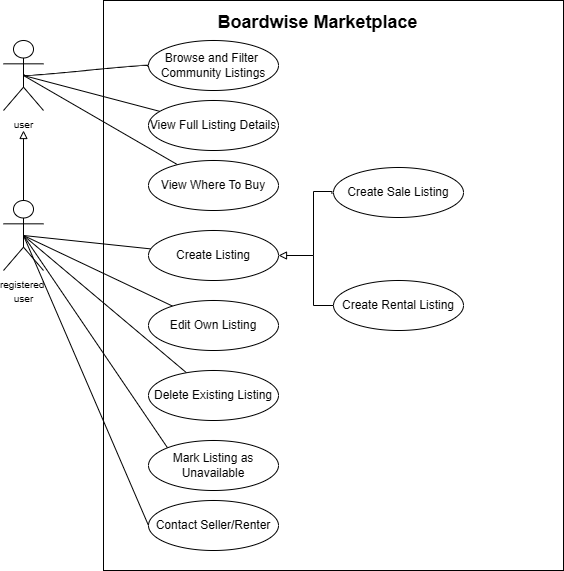

The diagram above was exported from draw.io. Its source (the exported page's mxGraphModel, read from the mxfile embedded in the PNG):
<mxGraphModel dx="1653" dy="1912" grid="1" gridSize="10" guides="1" tooltips="1" connect="1" arrows="1" fold="1" page="1" pageScale="1" pageWidth="827" pageHeight="1169" math="0" shadow="0">
  <root>
    <mxCell id="0" />
    <mxCell id="1" parent="0" />
    <mxCell id="nf4KfcJvB0oO21RyoVUH-2" parent="1" style="shape=umlActor;verticalLabelPosition=bottom;verticalAlign=top;html=1;outlineConnect=0;" value="&lt;font style=&quot;font-size: 10px;&quot;&gt;user&lt;/font&gt;" vertex="1">
      <mxGeometry height="70" width="40" x="100" y="-100" as="geometry" />
    </mxCell>
    <mxCell id="nf4KfcJvB0oO21RyoVUH-3" parent="1" style="whiteSpace=wrap;html=1;" value="" vertex="1">
      <mxGeometry height="570" width="460" x="200" y="-140" as="geometry" />
    </mxCell>
    <mxCell id="nf4KfcJvB0oO21RyoVUH-38" edge="1" parent="1" source="nf4KfcJvB0oO21RyoVUH-4" style="edgeStyle=entityRelationEdgeStyle;rounded=0;orthogonalLoop=1;jettySize=auto;html=1;startArrow=none;endArrow=none;segment=10;curved=1;sourcePerimeterSpacing=0;targetPerimeterSpacing=0;entryX=0.5;entryY=0.5;entryDx=0;entryDy=0;entryPerimeter=0;exitX=0;exitY=0.5;exitDx=0;exitDy=0;" target="nf4KfcJvB0oO21RyoVUH-2">
      <mxGeometry relative="1" as="geometry">
        <mxPoint x="235" y="-65.29" as="sourcePoint" />
        <mxPoint x="130" y="-65.29" as="targetPoint" />
      </mxGeometry>
    </mxCell>
    <mxCell id="nf4KfcJvB0oO21RyoVUH-4" parent="1" style="ellipse;whiteSpace=wrap;html=1;align=center;newEdgeStyle={&quot;edgeStyle&quot;:&quot;entityRelationEdgeStyle&quot;,&quot;startArrow&quot;:&quot;none&quot;,&quot;endArrow&quot;:&quot;none&quot;,&quot;segment&quot;:10,&quot;curved&quot;:1,&quot;sourcePerimeterSpacing&quot;:0,&quot;targetPerimeterSpacing&quot;:0};treeFolding=1;treeMoving=1;" value="Browse and Filter&amp;nbsp;&lt;br&gt;Community Listings" vertex="1">
      <mxGeometry height="50" width="130" x="245" y="-100" as="geometry" />
    </mxCell>
    <mxCell id="nf4KfcJvB0oO21RyoVUH-5" parent="1" style="text;strokeColor=none;fillColor=none;html=1;fontSize=24;fontStyle=1;verticalAlign=middle;align=center;" value="&lt;font style=&quot;font-size: 18px;&quot;&gt;Boardwise Marketplace&lt;/font&gt;" vertex="1">
      <mxGeometry height="40" width="100" x="364" y="-140" as="geometry" />
    </mxCell>
    <mxCell id="nf4KfcJvB0oO21RyoVUH-40" edge="1" parent="1" source="nf4KfcJvB0oO21RyoVUH-7" style="rounded=0;orthogonalLoop=1;jettySize=auto;html=1;startArrow=none;endArrow=none;segment=10;sourcePerimeterSpacing=0;targetPerimeterSpacing=0;entryX=0.5;entryY=0.5;entryDx=0;entryDy=0;entryPerimeter=0;" target="nf4KfcJvB0oO21RyoVUH-2">
      <mxGeometry relative="1" as="geometry" />
    </mxCell>
    <mxCell id="nf4KfcJvB0oO21RyoVUH-7" parent="1" style="ellipse;whiteSpace=wrap;html=1;align=center;newEdgeStyle={&quot;edgeStyle&quot;:&quot;entityRelationEdgeStyle&quot;,&quot;startArrow&quot;:&quot;none&quot;,&quot;endArrow&quot;:&quot;none&quot;,&quot;segment&quot;:10,&quot;curved&quot;:1,&quot;sourcePerimeterSpacing&quot;:0,&quot;targetPerimeterSpacing&quot;:0};treeFolding=1;treeMoving=1;" value="View Full Listing Details" vertex="1">
      <mxGeometry height="50" width="130" x="245" y="-40" as="geometry" />
    </mxCell>
    <mxCell id="nf4KfcJvB0oO21RyoVUH-16" edge="1" parent="1" source="nf4KfcJvB0oO21RyoVUH-14" style="edgeStyle=orthogonalEdgeStyle;rounded=0;orthogonalLoop=1;jettySize=auto;html=1;endArrow=block;endFill=0;">
      <mxGeometry relative="1" as="geometry">
        <mxPoint x="120" y="-10" as="targetPoint" />
      </mxGeometry>
    </mxCell>
    <mxCell id="nf4KfcJvB0oO21RyoVUH-14" parent="1" style="shape=umlActor;verticalLabelPosition=bottom;verticalAlign=top;html=1;outlineConnect=0;" value="&lt;font style=&quot;font-size: 10px;&quot;&gt;registered&amp;nbsp;&lt;/font&gt;&lt;div&gt;&lt;font style=&quot;font-size: 10px;&quot;&gt;user&lt;/font&gt;&lt;/div&gt;" vertex="1">
      <mxGeometry height="70" width="40" x="100" y="60" as="geometry" />
    </mxCell>
    <mxCell id="nf4KfcJvB0oO21RyoVUH-43" edge="1" parent="1" source="nf4KfcJvB0oO21RyoVUH-19" style="rounded=0;orthogonalLoop=1;jettySize=auto;html=1;startArrow=none;endArrow=none;segment=10;sourcePerimeterSpacing=0;targetPerimeterSpacing=0;entryX=0.5;entryY=0.5;entryDx=0;entryDy=0;entryPerimeter=0;" target="nf4KfcJvB0oO21RyoVUH-14">
      <mxGeometry relative="1" as="geometry" />
    </mxCell>
    <mxCell id="nf4KfcJvB0oO21RyoVUH-19" parent="1" style="ellipse;whiteSpace=wrap;html=1;align=center;newEdgeStyle={&quot;edgeStyle&quot;:&quot;entityRelationEdgeStyle&quot;,&quot;startArrow&quot;:&quot;none&quot;,&quot;endArrow&quot;:&quot;none&quot;,&quot;segment&quot;:10,&quot;curved&quot;:1,&quot;sourcePerimeterSpacing&quot;:0,&quot;targetPerimeterSpacing&quot;:0};treeFolding=1;treeMoving=1;" value="Create Listing" vertex="1">
      <mxGeometry height="50" width="130" x="245" y="90" as="geometry" />
    </mxCell>
    <mxCell id="nf4KfcJvB0oO21RyoVUH-44" edge="1" parent="1" source="nf4KfcJvB0oO21RyoVUH-20" style="rounded=0;orthogonalLoop=1;jettySize=auto;html=1;startArrow=none;endArrow=none;segment=10;sourcePerimeterSpacing=0;targetPerimeterSpacing=0;">
      <mxGeometry relative="1" as="geometry">
        <mxPoint x="120" y="95" as="targetPoint" />
      </mxGeometry>
    </mxCell>
    <mxCell id="nf4KfcJvB0oO21RyoVUH-20" parent="1" style="ellipse;whiteSpace=wrap;html=1;align=center;newEdgeStyle={&quot;edgeStyle&quot;:&quot;entityRelationEdgeStyle&quot;,&quot;startArrow&quot;:&quot;none&quot;,&quot;endArrow&quot;:&quot;none&quot;,&quot;segment&quot;:10,&quot;curved&quot;:1,&quot;sourcePerimeterSpacing&quot;:0,&quot;targetPerimeterSpacing&quot;:0};treeFolding=1;treeMoving=1;" value="Edit Own Listing" vertex="1">
      <mxGeometry height="50" width="130" x="245" y="160" as="geometry" />
    </mxCell>
    <mxCell id="nf4KfcJvB0oO21RyoVUH-45" edge="1" parent="1" source="nf4KfcJvB0oO21RyoVUH-21" style="rounded=0;orthogonalLoop=1;jettySize=auto;html=1;startArrow=none;endArrow=none;segment=10;sourcePerimeterSpacing=0;targetPerimeterSpacing=0;">
      <mxGeometry relative="1" as="geometry">
        <mxPoint x="120" y="95" as="targetPoint" />
      </mxGeometry>
    </mxCell>
    <mxCell id="nf4KfcJvB0oO21RyoVUH-21" parent="1" style="ellipse;whiteSpace=wrap;html=1;align=center;newEdgeStyle={&quot;edgeStyle&quot;:&quot;entityRelationEdgeStyle&quot;,&quot;startArrow&quot;:&quot;none&quot;,&quot;endArrow&quot;:&quot;none&quot;,&quot;segment&quot;:10,&quot;curved&quot;:1,&quot;sourcePerimeterSpacing&quot;:0,&quot;targetPerimeterSpacing&quot;:0};treeFolding=1;treeMoving=1;" value="Delete Existing Listing" vertex="1">
      <mxGeometry height="50" width="130" x="245" y="230" as="geometry" />
    </mxCell>
    <mxCell id="nf4KfcJvB0oO21RyoVUH-42" edge="1" parent="1" source="nf4KfcJvB0oO21RyoVUH-23" style="rounded=0;orthogonalLoop=1;jettySize=auto;html=1;startArrow=none;endArrow=none;segment=10;sourcePerimeterSpacing=0;targetPerimeterSpacing=0;entryX=0.5;entryY=0.5;entryDx=0;entryDy=0;entryPerimeter=0;" target="nf4KfcJvB0oO21RyoVUH-2">
      <mxGeometry relative="1" as="geometry" />
    </mxCell>
    <mxCell id="nf4KfcJvB0oO21RyoVUH-23" parent="1" style="ellipse;whiteSpace=wrap;html=1;align=center;newEdgeStyle={&quot;edgeStyle&quot;:&quot;entityRelationEdgeStyle&quot;,&quot;startArrow&quot;:&quot;none&quot;,&quot;endArrow&quot;:&quot;none&quot;,&quot;segment&quot;:10,&quot;curved&quot;:1,&quot;sourcePerimeterSpacing&quot;:0,&quot;targetPerimeterSpacing&quot;:0};treeFolding=1;treeMoving=1;" value="View Where To Buy" vertex="1">
      <mxGeometry height="50" width="130" x="245" y="20" as="geometry" />
    </mxCell>
    <mxCell id="nf4KfcJvB0oO21RyoVUH-34" edge="1" parent="1" source="nf4KfcJvB0oO21RyoVUH-32" style="rounded=0;orthogonalLoop=1;jettySize=auto;html=1;startArrow=none;endArrow=block;segment=10;sourcePerimeterSpacing=0;targetPerimeterSpacing=0;endFill=0;entryX=1;entryY=0.5;entryDx=0;entryDy=0;exitX=-0.012;exitY=0.522;exitDx=0;exitDy=0;exitPerimeter=0;edgeStyle=orthogonalEdgeStyle;" target="nf4KfcJvB0oO21RyoVUH-19">
      <mxGeometry relative="1" as="geometry">
        <Array as="points">
          <mxPoint x="410" y="51" />
          <mxPoint x="410" y="115" />
        </Array>
        <mxPoint x="450" y="115" as="sourcePoint" />
      </mxGeometry>
    </mxCell>
    <mxCell id="nf4KfcJvB0oO21RyoVUH-32" parent="1" style="ellipse;whiteSpace=wrap;html=1;align=center;newEdgeStyle={&quot;edgeStyle&quot;:&quot;entityRelationEdgeStyle&quot;,&quot;startArrow&quot;:&quot;none&quot;,&quot;endArrow&quot;:&quot;none&quot;,&quot;segment&quot;:10,&quot;curved&quot;:1,&quot;sourcePerimeterSpacing&quot;:0,&quot;targetPerimeterSpacing&quot;:0};treeFolding=1;treeMoving=1;" value="Create Sale Listing" vertex="1">
      <mxGeometry height="50" width="130" x="430" y="27" as="geometry" />
    </mxCell>
    <mxCell id="m8BZTtCpdRB-mT_f3r1b-7" edge="1" parent="1" source="nf4KfcJvB0oO21RyoVUH-33" style="edgeStyle=orthogonalEdgeStyle;rounded=0;orthogonalLoop=1;jettySize=auto;html=1;startArrow=none;endArrow=none;segment=10;sourcePerimeterSpacing=0;targetPerimeterSpacing=0;exitX=0;exitY=0.5;exitDx=0;exitDy=0;">
      <mxGeometry relative="1" as="geometry">
        <mxPoint x="410" y="115" as="targetPoint" />
      </mxGeometry>
    </mxCell>
    <mxCell id="nf4KfcJvB0oO21RyoVUH-33" parent="1" style="ellipse;whiteSpace=wrap;html=1;align=center;newEdgeStyle={&quot;edgeStyle&quot;:&quot;entityRelationEdgeStyle&quot;,&quot;startArrow&quot;:&quot;none&quot;,&quot;endArrow&quot;:&quot;none&quot;,&quot;segment&quot;:10,&quot;curved&quot;:1,&quot;sourcePerimeterSpacing&quot;:0,&quot;targetPerimeterSpacing&quot;:0};treeFolding=1;treeMoving=1;" value="Create Rental Listing" vertex="1">
      <mxGeometry height="50" width="130" x="430" y="140" as="geometry" />
    </mxCell>
    <mxCell id="nf4KfcJvB0oO21RyoVUH-47" edge="1" parent="1" source="nf4KfcJvB0oO21RyoVUH-46" style="rounded=0;orthogonalLoop=1;jettySize=auto;html=1;startArrow=none;endArrow=none;segment=10;sourcePerimeterSpacing=0;targetPerimeterSpacing=0;exitX=0;exitY=0;exitDx=0;exitDy=0;">
      <mxGeometry relative="1" as="geometry">
        <mxPoint x="120" y="95" as="targetPoint" />
      </mxGeometry>
    </mxCell>
    <mxCell id="nf4KfcJvB0oO21RyoVUH-46" parent="1" style="ellipse;whiteSpace=wrap;html=1;align=center;newEdgeStyle={&quot;edgeStyle&quot;:&quot;entityRelationEdgeStyle&quot;,&quot;startArrow&quot;:&quot;none&quot;,&quot;endArrow&quot;:&quot;none&quot;,&quot;segment&quot;:10,&quot;curved&quot;:1,&quot;sourcePerimeterSpacing&quot;:0,&quot;targetPerimeterSpacing&quot;:0};treeFolding=1;treeMoving=1;" value="Mark Listing as Unavailable" vertex="1">
      <mxGeometry height="50" width="130" x="245" y="300" as="geometry" />
    </mxCell>
    <mxCell id="4qy9s4xygWzV8ellQrxI-2" edge="1" parent="1" source="4qy9s4xygWzV8ellQrxI-1" style="rounded=0;orthogonalLoop=1;jettySize=auto;html=1;startArrow=none;endArrow=none;segment=10;sourcePerimeterSpacing=0;targetPerimeterSpacing=0;exitX=0;exitY=0.5;exitDx=0;exitDy=0;entryX=0.5;entryY=0.5;entryDx=0;entryDy=0;entryPerimeter=0;" target="nf4KfcJvB0oO21RyoVUH-14">
      <mxGeometry relative="1" as="geometry" />
    </mxCell>
    <mxCell id="4qy9s4xygWzV8ellQrxI-1" parent="1" style="ellipse;whiteSpace=wrap;html=1;align=center;newEdgeStyle={&quot;edgeStyle&quot;:&quot;entityRelationEdgeStyle&quot;,&quot;startArrow&quot;:&quot;none&quot;,&quot;endArrow&quot;:&quot;none&quot;,&quot;segment&quot;:10,&quot;curved&quot;:1,&quot;sourcePerimeterSpacing&quot;:0,&quot;targetPerimeterSpacing&quot;:0};treeFolding=1;treeMoving=1;" value="Contact Seller/Renter" vertex="1">
      <mxGeometry height="50" width="130" x="245" y="360" as="geometry" />
    </mxCell>
  </root>
</mxGraphModel>